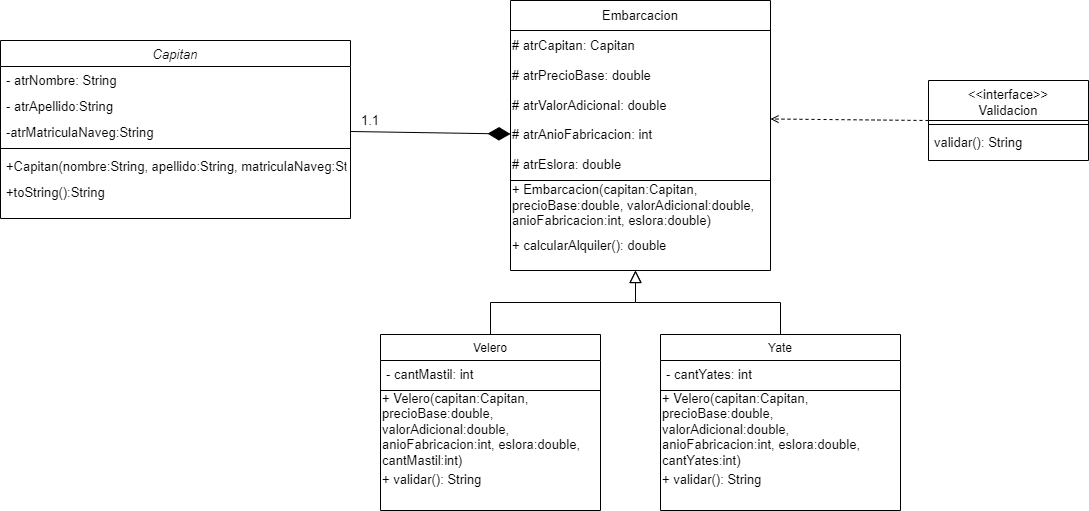

The diagram above was exported from draw.io. Its source (the exported page's mxGraphModel, read from the mxfile embedded in the PNG):
<mxGraphModel dx="1707" dy="1690" grid="1" gridSize="10" guides="1" tooltips="1" connect="1" arrows="1" fold="1" page="1" pageScale="1" pageWidth="827" pageHeight="1169" math="0" shadow="0">
  <root>
    <mxCell id="WIyWlLk6GJQsqaUBKTNV-0" />
    <mxCell id="WIyWlLk6GJQsqaUBKTNV-1" parent="WIyWlLk6GJQsqaUBKTNV-0" />
    <mxCell id="zkfFHV4jXpPFQw0GAbJ--6" value="Velero" style="swimlane;fontStyle=0;align=center;verticalAlign=top;childLayout=stackLayout;horizontal=1;startSize=26;horizontalStack=0;resizeParent=1;resizeLast=0;collapsible=1;marginBottom=0;rounded=0;shadow=0;strokeWidth=1;" parent="WIyWlLk6GJQsqaUBKTNV-1" vertex="1">
      <mxGeometry x="-40" y="294" width="220" height="176" as="geometry">
        <mxRectangle x="130" y="380" width="160" height="26" as="alternateBounds" />
      </mxGeometry>
    </mxCell>
    <mxCell id="zkfFHV4jXpPFQw0GAbJ--7" value="- cantMastil: int" style="text;align=left;verticalAlign=top;spacingLeft=4;spacingRight=4;overflow=hidden;rotatable=0;points=[[0,0.5],[1,0.5]];portConstraint=eastwest;fontSize=13;" parent="zkfFHV4jXpPFQw0GAbJ--6" vertex="1">
      <mxGeometry y="26" width="220" height="26" as="geometry" />
    </mxCell>
    <mxCell id="zkfFHV4jXpPFQw0GAbJ--9" value="" style="line;html=1;strokeWidth=1;align=left;verticalAlign=middle;spacingTop=-1;spacingLeft=3;spacingRight=3;rotatable=0;labelPosition=right;points=[];portConstraint=eastwest;fontSize=13;" parent="zkfFHV4jXpPFQw0GAbJ--6" vertex="1">
      <mxGeometry y="52" width="220" height="8" as="geometry" />
    </mxCell>
    <mxCell id="h8Vfnko_BZZ2dBYAV0z_-28" value="+ Velero(capitan:Capitan, precioBase:double, valorAdicional:double, anioFabricacion:int, eslora:double, cantMastil:int)" style="text;strokeColor=none;align=left;fillColor=none;html=1;verticalAlign=middle;whiteSpace=wrap;rounded=0;fontSize=13;" parent="zkfFHV4jXpPFQw0GAbJ--6" vertex="1">
      <mxGeometry y="60" width="220" height="70" as="geometry" />
    </mxCell>
    <mxCell id="h8Vfnko_BZZ2dBYAV0z_-29" value="+ validar(): String" style="text;strokeColor=none;align=left;fillColor=none;html=1;verticalAlign=middle;whiteSpace=wrap;rounded=0;fontSize=13;" parent="zkfFHV4jXpPFQw0GAbJ--6" vertex="1">
      <mxGeometry y="130" width="220" height="30" as="geometry" />
    </mxCell>
    <mxCell id="zkfFHV4jXpPFQw0GAbJ--12" value="" style="endArrow=block;endSize=10;endFill=0;shadow=0;strokeWidth=1;rounded=0;edgeStyle=elbowEdgeStyle;elbow=vertical;fontSize=13;" parent="WIyWlLk6GJQsqaUBKTNV-1" source="zkfFHV4jXpPFQw0GAbJ--6" edge="1">
      <mxGeometry width="160" relative="1" as="geometry">
        <mxPoint x="210" y="137" as="sourcePoint" />
        <mxPoint x="215" y="230" as="targetPoint" />
      </mxGeometry>
    </mxCell>
    <mxCell id="zkfFHV4jXpPFQw0GAbJ--13" value="Yate" style="swimlane;fontStyle=0;align=center;verticalAlign=top;childLayout=stackLayout;horizontal=1;startSize=26;horizontalStack=0;resizeParent=1;resizeLast=0;collapsible=1;marginBottom=0;rounded=0;shadow=0;strokeWidth=1;" parent="WIyWlLk6GJQsqaUBKTNV-1" vertex="1">
      <mxGeometry x="240" y="294" width="240" height="176" as="geometry">
        <mxRectangle x="340" y="380" width="170" height="26" as="alternateBounds" />
      </mxGeometry>
    </mxCell>
    <mxCell id="zkfFHV4jXpPFQw0GAbJ--14" value="- cantYates: int" style="text;align=left;verticalAlign=top;spacingLeft=4;spacingRight=4;overflow=hidden;rotatable=0;points=[[0,0.5],[1,0.5]];portConstraint=eastwest;fontSize=13;" parent="zkfFHV4jXpPFQw0GAbJ--13" vertex="1">
      <mxGeometry y="26" width="240" height="26" as="geometry" />
    </mxCell>
    <mxCell id="zkfFHV4jXpPFQw0GAbJ--15" value="" style="line;html=1;strokeWidth=1;align=left;verticalAlign=middle;spacingTop=-1;spacingLeft=3;spacingRight=3;rotatable=0;labelPosition=right;points=[];portConstraint=eastwest;fontSize=13;" parent="zkfFHV4jXpPFQw0GAbJ--13" vertex="1">
      <mxGeometry y="52" width="240" height="8" as="geometry" />
    </mxCell>
    <mxCell id="h8Vfnko_BZZ2dBYAV0z_-30" value="+ Velero(capitan:Capitan, precioBase:double, valorAdicional:double, anioFabricacion:int, eslora:double, cantYates:int)" style="text;strokeColor=none;align=left;fillColor=none;html=1;verticalAlign=middle;whiteSpace=wrap;rounded=0;fontSize=13;" parent="zkfFHV4jXpPFQw0GAbJ--13" vertex="1">
      <mxGeometry y="60" width="240" height="70" as="geometry" />
    </mxCell>
    <mxCell id="h8Vfnko_BZZ2dBYAV0z_-31" value="+ validar(): String" style="text;strokeColor=none;align=left;fillColor=none;html=1;verticalAlign=middle;whiteSpace=wrap;rounded=0;fontSize=13;" parent="zkfFHV4jXpPFQw0GAbJ--13" vertex="1">
      <mxGeometry y="130" width="240" height="30" as="geometry" />
    </mxCell>
    <mxCell id="zkfFHV4jXpPFQw0GAbJ--16" value="" style="endArrow=block;endSize=10;endFill=0;shadow=0;strokeWidth=1;rounded=0;edgeStyle=elbowEdgeStyle;elbow=vertical;fontSize=13;" parent="WIyWlLk6GJQsqaUBKTNV-1" edge="1">
      <mxGeometry width="160" relative="1" as="geometry">
        <mxPoint x="360" y="294" as="sourcePoint" />
        <mxPoint x="215" y="230" as="targetPoint" />
      </mxGeometry>
    </mxCell>
    <mxCell id="h8Vfnko_BZZ2dBYAV0z_-32" style="rounded=0;orthogonalLoop=1;jettySize=auto;html=1;exitX=0;exitY=0.5;exitDx=0;exitDy=0;entryX=1;entryY=0;entryDx=0;entryDy=0;dashed=1;endArrow=open;endFill=0;fontSize=13;" parent="WIyWlLk6GJQsqaUBKTNV-1" source="zkfFHV4jXpPFQw0GAbJ--17" target="h8Vfnko_BZZ2dBYAV0z_-24" edge="1">
      <mxGeometry relative="1" as="geometry" />
    </mxCell>
    <mxCell id="zkfFHV4jXpPFQw0GAbJ--17" value="&lt;&lt;interface&gt;&gt;&#10;Validacion" style="swimlane;fontStyle=0;align=center;verticalAlign=top;childLayout=stackLayout;horizontal=1;startSize=40;horizontalStack=0;resizeParent=1;resizeLast=0;collapsible=1;marginBottom=0;rounded=0;shadow=0;strokeWidth=1;fontSize=13;" parent="WIyWlLk6GJQsqaUBKTNV-1" vertex="1">
      <mxGeometry x="508" y="40" width="160" height="80" as="geometry">
        <mxRectangle x="550" y="140" width="160" height="26" as="alternateBounds" />
      </mxGeometry>
    </mxCell>
    <mxCell id="zkfFHV4jXpPFQw0GAbJ--23" value="" style="line;html=1;strokeWidth=1;align=left;verticalAlign=middle;spacingTop=-1;spacingLeft=3;spacingRight=3;rotatable=0;labelPosition=right;points=[];portConstraint=eastwest;fontSize=13;" parent="zkfFHV4jXpPFQw0GAbJ--17" vertex="1">
      <mxGeometry y="40" width="160" height="8" as="geometry" />
    </mxCell>
    <mxCell id="zkfFHV4jXpPFQw0GAbJ--24" value="validar(): String" style="text;align=left;verticalAlign=top;spacingLeft=4;spacingRight=4;overflow=hidden;rotatable=0;points=[[0,0.5],[1,0.5]];portConstraint=eastwest;fontSize=13;" parent="zkfFHV4jXpPFQw0GAbJ--17" vertex="1">
      <mxGeometry y="48" width="160" height="26" as="geometry" />
    </mxCell>
    <mxCell id="h8Vfnko_BZZ2dBYAV0z_-2" value="Capitan" style="swimlane;fontStyle=2;align=center;verticalAlign=top;childLayout=stackLayout;horizontal=1;startSize=26;horizontalStack=0;resizeParent=1;resizeLast=0;collapsible=1;marginBottom=0;rounded=0;shadow=0;strokeWidth=1;fontSize=13;" parent="WIyWlLk6GJQsqaUBKTNV-1" vertex="1">
      <mxGeometry x="-420" width="350" height="178" as="geometry">
        <mxRectangle x="230" y="140" width="160" height="26" as="alternateBounds" />
      </mxGeometry>
    </mxCell>
    <mxCell id="h8Vfnko_BZZ2dBYAV0z_-3" value="- atrNombre: String" style="text;align=left;verticalAlign=top;spacingLeft=4;spacingRight=4;overflow=hidden;rotatable=0;points=[[0,0.5],[1,0.5]];portConstraint=eastwest;fontSize=13;" parent="h8Vfnko_BZZ2dBYAV0z_-2" vertex="1">
      <mxGeometry y="26" width="350" height="26" as="geometry" />
    </mxCell>
    <mxCell id="h8Vfnko_BZZ2dBYAV0z_-4" value="- atrApellido:String" style="text;align=left;verticalAlign=top;spacingLeft=4;spacingRight=4;overflow=hidden;rotatable=0;points=[[0,0.5],[1,0.5]];portConstraint=eastwest;rounded=0;shadow=0;html=0;fontSize=13;" parent="h8Vfnko_BZZ2dBYAV0z_-2" vertex="1">
      <mxGeometry y="52" width="350" height="26" as="geometry" />
    </mxCell>
    <mxCell id="h8Vfnko_BZZ2dBYAV0z_-5" value="-atrMatriculaNaveg:String" style="text;align=left;verticalAlign=top;spacingLeft=4;spacingRight=4;overflow=hidden;rotatable=0;points=[[0,0.5],[1,0.5]];portConstraint=eastwest;rounded=0;shadow=0;html=0;fontSize=13;" parent="h8Vfnko_BZZ2dBYAV0z_-2" vertex="1">
      <mxGeometry y="78" width="350" height="26" as="geometry" />
    </mxCell>
    <mxCell id="h8Vfnko_BZZ2dBYAV0z_-6" value="" style="line;html=1;strokeWidth=1;align=left;verticalAlign=middle;spacingTop=-1;spacingLeft=3;spacingRight=3;rotatable=0;labelPosition=right;points=[];portConstraint=eastwest;fontSize=13;" parent="h8Vfnko_BZZ2dBYAV0z_-2" vertex="1">
      <mxGeometry y="104" width="350" height="8" as="geometry" />
    </mxCell>
    <mxCell id="h8Vfnko_BZZ2dBYAV0z_-7" value="+Capitan(nombre:String, apellido:String, matriculaNaveg:String)" style="text;align=left;verticalAlign=top;spacingLeft=4;spacingRight=4;overflow=hidden;rotatable=0;points=[[0,0.5],[1,0.5]];portConstraint=eastwest;fontSize=13;" parent="h8Vfnko_BZZ2dBYAV0z_-2" vertex="1">
      <mxGeometry y="112" width="350" height="26" as="geometry" />
    </mxCell>
    <mxCell id="h8Vfnko_BZZ2dBYAV0z_-8" value="+toString():String" style="text;align=left;verticalAlign=top;spacingLeft=4;spacingRight=4;overflow=hidden;rotatable=0;points=[[0,0.5],[1,0.5]];portConstraint=eastwest;fontSize=13;" parent="h8Vfnko_BZZ2dBYAV0z_-2" vertex="1">
      <mxGeometry y="138" width="350" height="26" as="geometry" />
    </mxCell>
    <mxCell id="h8Vfnko_BZZ2dBYAV0z_-13" value="" style="shape=table;startSize=0;container=1;collapsible=0;childLayout=tableLayout;fontSize=13;" parent="WIyWlLk6GJQsqaUBKTNV-1" vertex="1">
      <mxGeometry x="90" y="-40" width="260" height="270" as="geometry" />
    </mxCell>
    <mxCell id="h8Vfnko_BZZ2dBYAV0z_-14" value="" style="shape=tableRow;horizontal=0;startSize=0;swimlaneHead=0;swimlaneBody=0;strokeColor=inherit;top=0;left=0;bottom=0;right=0;collapsible=0;dropTarget=0;fillColor=none;points=[[0,0.5],[1,0.5]];portConstraint=eastwest;fontSize=13;" parent="h8Vfnko_BZZ2dBYAV0z_-13" vertex="1">
      <mxGeometry width="260" height="30" as="geometry" />
    </mxCell>
    <mxCell id="h8Vfnko_BZZ2dBYAV0z_-15" value="" style="shape=partialRectangle;html=1;whiteSpace=wrap;connectable=0;strokeColor=inherit;overflow=hidden;fillColor=none;top=0;left=0;bottom=0;right=0;pointerEvents=1;fontSize=13;" parent="h8Vfnko_BZZ2dBYAV0z_-14" vertex="1">
      <mxGeometry width="260" height="30" as="geometry">
        <mxRectangle width="260" height="30" as="alternateBounds" />
      </mxGeometry>
    </mxCell>
    <mxCell id="h8Vfnko_BZZ2dBYAV0z_-16" value="" style="shape=tableRow;horizontal=0;startSize=0;swimlaneHead=0;swimlaneBody=0;strokeColor=inherit;top=0;left=0;bottom=0;right=0;collapsible=0;dropTarget=0;fillColor=none;points=[[0,0.5],[1,0.5]];portConstraint=eastwest;fontSize=13;" parent="h8Vfnko_BZZ2dBYAV0z_-13" vertex="1">
      <mxGeometry y="30" width="260" height="150" as="geometry" />
    </mxCell>
    <mxCell id="h8Vfnko_BZZ2dBYAV0z_-17" value="" style="shape=partialRectangle;html=1;whiteSpace=wrap;connectable=0;strokeColor=inherit;overflow=hidden;fillColor=none;top=0;left=0;bottom=0;right=0;pointerEvents=1;fontSize=13;" parent="h8Vfnko_BZZ2dBYAV0z_-16" vertex="1">
      <mxGeometry width="260" height="150" as="geometry">
        <mxRectangle width="260" height="150" as="alternateBounds" />
      </mxGeometry>
    </mxCell>
    <mxCell id="h8Vfnko_BZZ2dBYAV0z_-18" value="" style="shape=tableRow;horizontal=0;startSize=0;swimlaneHead=0;swimlaneBody=0;strokeColor=inherit;top=0;left=0;bottom=0;right=0;collapsible=0;dropTarget=0;fillColor=none;points=[[0,0.5],[1,0.5]];portConstraint=eastwest;fontSize=13;" parent="h8Vfnko_BZZ2dBYAV0z_-13" vertex="1">
      <mxGeometry y="180" width="260" height="90" as="geometry" />
    </mxCell>
    <mxCell id="h8Vfnko_BZZ2dBYAV0z_-19" value="" style="shape=partialRectangle;html=1;whiteSpace=wrap;connectable=0;strokeColor=inherit;overflow=hidden;fillColor=none;top=0;left=0;bottom=0;right=0;pointerEvents=1;fontSize=13;" parent="h8Vfnko_BZZ2dBYAV0z_-18" vertex="1">
      <mxGeometry width="260" height="90" as="geometry">
        <mxRectangle width="260" height="90" as="alternateBounds" />
      </mxGeometry>
    </mxCell>
    <mxCell id="h8Vfnko_BZZ2dBYAV0z_-20" value="Embarcacion" style="text;strokeColor=none;align=center;fillColor=none;html=1;verticalAlign=middle;whiteSpace=wrap;rounded=0;fontSize=13;" parent="WIyWlLk6GJQsqaUBKTNV-1" vertex="1">
      <mxGeometry x="90" y="-40" width="260" height="30" as="geometry" />
    </mxCell>
    <mxCell id="h8Vfnko_BZZ2dBYAV0z_-21" value="# atrCapitan: Capitan" style="text;strokeColor=none;align=left;fillColor=none;html=1;verticalAlign=middle;whiteSpace=wrap;rounded=0;fontSize=13;" parent="WIyWlLk6GJQsqaUBKTNV-1" vertex="1">
      <mxGeometry x="90" y="-10" width="260" height="30" as="geometry" />
    </mxCell>
    <mxCell id="h8Vfnko_BZZ2dBYAV0z_-22" value="# atrPrecioBase: double" style="text;strokeColor=none;align=left;fillColor=none;html=1;verticalAlign=middle;whiteSpace=wrap;rounded=0;fontSize=13;" parent="WIyWlLk6GJQsqaUBKTNV-1" vertex="1">
      <mxGeometry x="90" y="20" width="260" height="30" as="geometry" />
    </mxCell>
    <mxCell id="h8Vfnko_BZZ2dBYAV0z_-23" value="# atrValorAdicional: double" style="text;strokeColor=none;align=left;fillColor=none;html=1;verticalAlign=middle;whiteSpace=wrap;rounded=0;fontSize=13;" parent="WIyWlLk6GJQsqaUBKTNV-1" vertex="1">
      <mxGeometry x="90" y="50" width="260" height="30" as="geometry" />
    </mxCell>
    <mxCell id="h8Vfnko_BZZ2dBYAV0z_-24" value="# atrAnioFabricacion: int" style="text;strokeColor=none;align=left;fillColor=none;html=1;verticalAlign=middle;whiteSpace=wrap;rounded=0;fontSize=13;" parent="WIyWlLk6GJQsqaUBKTNV-1" vertex="1">
      <mxGeometry x="90" y="78.5" width="260" height="30" as="geometry" />
    </mxCell>
    <mxCell id="h8Vfnko_BZZ2dBYAV0z_-25" value="# atrEslora: double" style="text;strokeColor=none;align=left;fillColor=none;html=1;verticalAlign=middle;whiteSpace=wrap;rounded=0;fontSize=13;" parent="WIyWlLk6GJQsqaUBKTNV-1" vertex="1">
      <mxGeometry x="90" y="108.5" width="260" height="30" as="geometry" />
    </mxCell>
    <mxCell id="h8Vfnko_BZZ2dBYAV0z_-26" value="+ Embarcacion(capitan:Capitan, precioBase:double, valorAdicional:double, anioFabricacion:int, eslora:double)" style="text;strokeColor=none;align=left;fillColor=none;html=1;verticalAlign=middle;whiteSpace=wrap;rounded=0;fontSize=13;" parent="WIyWlLk6GJQsqaUBKTNV-1" vertex="1">
      <mxGeometry x="90" y="140" width="260" height="50" as="geometry" />
    </mxCell>
    <mxCell id="h8Vfnko_BZZ2dBYAV0z_-27" value="+ calcularAlquiler(): double" style="text;strokeColor=none;align=left;fillColor=none;html=1;verticalAlign=middle;whiteSpace=wrap;rounded=0;fontSize=13;" parent="WIyWlLk6GJQsqaUBKTNV-1" vertex="1">
      <mxGeometry x="90" y="190" width="260" height="30" as="geometry" />
    </mxCell>
    <mxCell id="h8Vfnko_BZZ2dBYAV0z_-33" style="rounded=0;orthogonalLoop=1;jettySize=auto;html=1;exitX=1;exitY=0.5;exitDx=0;exitDy=0;entryX=0;entryY=0.5;entryDx=0;entryDy=0;endArrow=diamondThin;endFill=1;strokeWidth=1;endSize=20;fontSize=13;" parent="WIyWlLk6GJQsqaUBKTNV-1" source="h8Vfnko_BZZ2dBYAV0z_-5" target="h8Vfnko_BZZ2dBYAV0z_-24" edge="1">
      <mxGeometry relative="1" as="geometry" />
    </mxCell>
    <mxCell id="h8Vfnko_BZZ2dBYAV0z_-34" value="1.1" style="text;strokeColor=none;align=center;fillColor=none;html=1;verticalAlign=middle;whiteSpace=wrap;rounded=0;fontSize=13;" parent="WIyWlLk6GJQsqaUBKTNV-1" vertex="1">
      <mxGeometry x="-80" y="65" width="60" height="30" as="geometry" />
    </mxCell>
  </root>
</mxGraphModel>